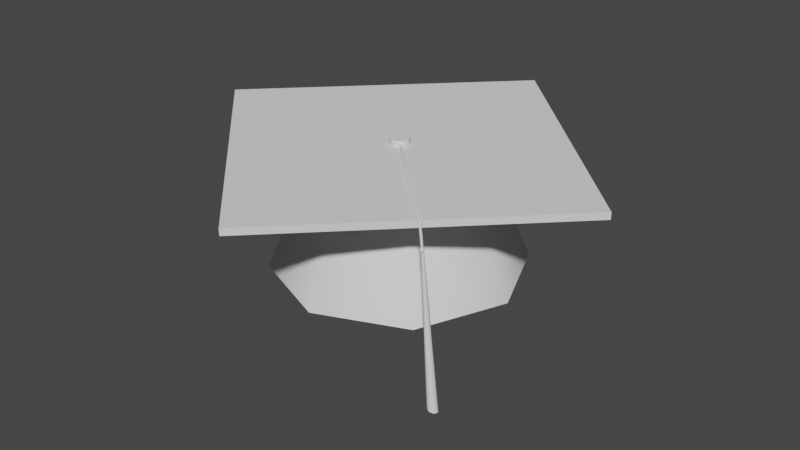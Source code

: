 # Source: GraduationCap.blend  (saved by Blender 2.82.7; exported with 4.5.12 LTS)
import bpy
from mathutils import Matrix  # noqa: F401  (used for matrix-valued properties, if any)

bpy.ops.wm.read_factory_settings(use_empty=True)
scene = bpy.context.scene
scene.name = 'Scene'

# ---- collections
col_collection = bpy.data.collections.new('Collection'); scene.collection.children.link(col_collection)

# ---- world
world_world = bpy.data.worlds.new('World'); scene.world = world_world
world_world.use_nodes = True; world_world.node_tree.nodes.clear()
_N = world_world.node_tree.nodes; _L = world_world.node_tree.links
n0 = _N.new('ShaderNodeOutputWorld'); n0.name = 'World Output'; n0.location = (300, 300)
n1 = _N.new('ShaderNodeBackground'); n1.name = 'Background'; n1.location = (10, 300)
n1.inputs[0].default_value = (0.05088, 0.05088, 0.05088, 1.0)
_L.new(n1.outputs[0], n0.inputs[0])
n0.is_active_output = True
world_world.color = (0.05088, 0.05088, 0.05088)
world_world.use_sun_shadow = False
world_world.sun_shadow_jitter_overblur = 0.0

# ---- meshes
me_sphere = bpy.data.meshes.new('Sphere')
me_sphere.from_pydata([(-1.801e-09, 1.081, -4.371e-08), (-1.068e-07, 4.423e-08, 1.0), (0.2706, 0.2706, 0.9914), (0.5, 0.5, 0.7071), (0.6533, 0.6533, 0.3827), (0.7641, 0.7641, -4.371e-08), (0.3827, 1.485e-07, 0.9914), (0.7071, 1.634e-07, 0.7071), (0.9239, 1.634e-07, 0.3827), (1.081, 1.294e-07, -4.371e-08), (0.2706, -0.2706, 0.9914), (0.5, -0.5, 0.7071), (0.6533, -0.6533, 0.3827), (0.7641, -0.7641, -4.371e-08), (1.244e-08, -0.3827, 0.9914), (1.244e-08, -0.7071, 0.7071), (4.224e-08, -0.9239, 0.3827), (1.164e-08, -1.081, -4.371e-08), (-0.2706, -0.2706, 0.9914), (-0.5, -0.5, 0.7071), (-0.6533, -0.6533, 0.3827), (-0.7641, -0.7641, -4.371e-08), (-0.3827, 1.634e-07, 0.9914), (-0.7071, 1.634e-07, 0.7071), (-0.9239, 1.038e-07, 0.3827), (-1.081, 1.616e-07, -4.371e-08), (-0.2706, 0.2706, 0.9914), (-0.5, 0.5, 0.7071), (-0.6533, 0.6533, 0.3827), (-0.7641, 0.7641, -4.371e-08), (-2.462e-09, 0.3827, 0.9914), (-1.736e-08, 0.7071, 0.7071), (-4.717e-08, 0.9239, 0.3827), (0.0, -1.893, 0.9844), (0.0, -1.893, 1.044), (-1.893, 0.0, 0.9844), (-1.893, 0.0, 1.044), (1.893, 0.0, 0.9844), (1.893, 0.0, 1.044), (0.0, 1.893, 0.9844), (0.0, 1.893, 1.044), (-5.215e-08, 0.08205, 1.037), (-5.215e-08, 0.08205, 1.094), (0.05802, 0.05802, 1.037), (0.05802, 0.05802, 1.094), (0.08205, 1.118e-08, 1.037), (0.08205, 1.118e-08, 1.094), (0.05802, -0.05802, 1.037), (0.05802, -0.05802, 1.094), (-6.706e-08, -0.08205, 1.037), (-6.706e-08, -0.08205, 1.094), (-0.05802, -0.05802, 1.037), (-0.05802, -0.05802, 1.094), (-0.08205, 2.235e-08, 1.037), (-0.08205, 2.235e-08, 1.094), (-0.05802, 0.05802, 1.037), (-0.05802, 0.05802, 1.094), (-0.02373, 0.03387, 1.057), (0.9538, -0.9334, 1.053), (-0.02603, 0.03158, 1.049), (0.9515, -0.9357, 1.045), (-0.03157, 0.02603, 1.046), (0.946, -0.9412, 1.042), (-0.03712, 0.02049, 1.049), (0.9405, -0.9467, 1.045), (-0.03941, 0.01819, 1.057), (0.9382, -0.949, 1.053), (-0.03712, 0.02049, 1.065), (0.9405, -0.9467, 1.061), (-0.03157, 0.02603, 1.068), (0.946, -0.9412, 1.064), (-0.02603, 0.03158, 1.065), (0.9515, -0.9357, 1.061), (0.9729, -0.9462, 1.034), (0.9793, -0.9484, 1.039), (0.966, -0.9501, 1.031), (0.9626, -0.9578, 1.032), (0.9647, -0.9648, 1.036), (0.9711, -0.967, 1.042), (0.978, -0.963, 1.045), (0.9814, -0.9553, 1.044), (0.9791, -0.954, 1.016), (0.987, -0.9571, 1.015), (0.9716, -0.9574, 1.017), (0.9687, -0.9652, 1.019), (0.9722, -0.9729, 1.02), (0.9801, -0.9759, 1.019), (0.9877, -0.9726, 1.017), (0.9905, -0.9648, 1.015), (0.9933, -0.9587, 0.9526), (1.001, -0.9617, 0.9516), (0.9857, -0.962, 0.9544), (0.9829, -0.9698, 0.956), (0.9864, -0.9775, 0.9565), (0.9943, -0.9806, 0.9556), (1.002, -0.9773, 0.9538), (1.005, -0.9694, 0.9522), (1.008, -0.9627, 0.8391), (1.016, -0.9658, 0.8381), (1.001, -0.966, 0.8409), (0.9979, -0.9739, 0.8425), (1.001, -0.9816, 0.843), (1.009, -0.9846, 0.8421), (1.017, -0.9813, 0.8403), (1.02, -0.9735, 0.8387), (1.006, -0.9633, 0.861), (1.006, -0.9564, 0.835), (1.006, -0.9729, 0.8635), (1.012, -0.9661, 0.861), (1.017, -0.9612, 0.854), (1.019, -0.9594, 0.8445), (1.017, -0.9612, 0.835), (1.012, -0.9661, 0.828), (1.015, -0.9729, 0.861), (1.022, -0.9729, 0.854), (1.025, -0.9729, 0.8445), (1.022, -0.9729, 0.835), (1.015, -0.9729, 0.828), (1.012, -0.9796, 0.861), (1.017, -0.9845, 0.854), (1.019, -0.9863, 0.8445), (1.017, -0.9845, 0.835), (1.012, -0.9796, 0.828), (1.006, -0.9729, 0.8254), (1.006, -0.9824, 0.861), (1.006, -0.9893, 0.854), (1.006, -0.9919, 0.8445), (1.006, -0.9893, 0.835), (1.006, -0.9824, 0.828), (0.9989, -0.9796, 0.861), (0.9939, -0.9845, 0.854), (0.9921, -0.9863, 0.8445), (0.9939, -0.9845, 0.835), (0.9989, -0.9796, 0.828), (0.9961, -0.9729, 0.861), (0.9891, -0.9729, 0.854), (0.9865, -0.9729, 0.8445), (0.9891, -0.9729, 0.835), (0.9961, -0.9729, 0.828), (0.9989, -0.9661, 0.861), (0.9939, -0.9612, 0.854), (0.9921, -0.9594, 0.8445), (0.9939, -0.9612, 0.835), (0.9989, -0.9661, 0.828), (1.006, -0.9564, 0.854), (1.006, -0.9538, 0.8445), (1.006, -0.9633, 0.828), (1.005, -0.9587, 0.8424), (1.013, -0.9617, 0.8415), (0.9977, -0.962, 0.8442), (0.9948, -0.9698, 0.8459), (0.9983, -0.9775, 0.8464), (1.006, -0.9806, 0.8455), (1.014, -0.9773, 0.8437), (1.017, -0.9694, 0.842), (1.12, -0.9293, -0.4433), (1.151, -0.9417, -0.447), (1.089, -0.9429, -0.436), (1.077, -0.9745, -0.4294), (1.092, -1.006, -0.4273), (1.123, -1.018, -0.431), (1.154, -1.004, -0.4383), (1.166, -0.9728, -0.4449)], [], [(30, 1, 2), (0, 32, 4, 5), (31, 30, 2, 3), (32, 31, 3, 4), (5, 4, 8, 9), (3, 2, 6, 7), (4, 3, 7, 8), (2, 1, 6), (8, 7, 11, 12), (6, 1, 10), (9, 8, 12, 13), (7, 6, 10, 11), (12, 11, 15, 16), (10, 1, 14), (13, 12, 16, 17), (11, 10, 14, 15), (17, 16, 20, 21), (15, 14, 18, 19), (16, 15, 19, 20), (14, 1, 18), (19, 18, 22, 23), (20, 19, 23, 24), (18, 1, 22), (21, 20, 24, 25), (24, 23, 27, 28), (22, 1, 26), (25, 24, 28, 29), (23, 22, 26, 27), (26, 1, 30), (29, 28, 32, 0), (27, 26, 30, 31), (28, 27, 31, 32), (33, 34, 36, 35), (35, 36, 40, 39), (39, 40, 38, 37), (37, 38, 34, 33), (35, 39, 37, 33), (40, 36, 34, 38), (41, 42, 44, 43), (43, 44, 46, 45), (45, 46, 48, 47), (47, 48, 50, 49), (49, 50, 52, 51), (51, 52, 54, 53), (44, 42, 56, 54, 52, 50, 48, 46), (53, 54, 56, 55), (55, 56, 42, 41), (41, 43, 45, 47, 49, 51, 53, 55), (57, 58, 60, 59), (59, 60, 62, 61), (61, 62, 64, 63), (63, 64, 66, 65), (65, 66, 68, 67), (67, 68, 70, 69), (64, 62, 75, 76), (69, 70, 72, 71), (71, 72, 58, 57), (57, 59, 61, 63, 65, 67, 69, 71), (80, 79, 87, 88), (70, 68, 78, 79), (66, 64, 76, 77), (72, 70, 79, 80), (62, 60, 73, 75), (68, 66, 77, 78), (58, 72, 80, 74), (60, 58, 74, 73), (83, 81, 89, 91), (78, 77, 85, 86), (76, 75, 83, 84), (73, 74, 82, 81), (74, 80, 88, 82), (79, 78, 86, 87), (77, 76, 84, 85), (75, 73, 81, 83), (90, 96, 104, 98), (88, 87, 95, 96), (86, 85, 93, 94), (84, 83, 91, 92), (81, 82, 90, 89), (82, 88, 96, 90), (87, 86, 94, 95), (85, 84, 92, 93), (97, 98, 104, 103, 102, 101, 100, 99), (95, 94, 102, 103), (93, 92, 100, 101), (91, 89, 97, 99), (96, 95, 103, 104), (94, 93, 101, 102), (92, 91, 99, 100), (89, 90, 98, 97), (146, 106, 111, 112), (145, 144, 109, 110), (105, 107, 108), (123, 146, 112), (106, 145, 110, 111), (144, 105, 108, 109), (110, 109, 114, 115), (108, 107, 113), (123, 112, 117), (111, 110, 115, 116), (109, 108, 113, 114), (112, 111, 116, 117), (113, 107, 118), (123, 117, 122), (116, 115, 120, 121), (114, 113, 118, 119), (117, 116, 121, 122), (115, 114, 119, 120), (123, 122, 128), (121, 120, 126, 127), (119, 118, 124, 125), (122, 121, 127, 128), (120, 119, 125, 126), (118, 107, 124), (123, 128, 133), (127, 126, 131, 132), (125, 124, 129, 130), (128, 127, 132, 133), (126, 125, 130, 131), (124, 107, 129), (123, 133, 138), (132, 131, 136, 137), (130, 129, 134, 135), (133, 132, 137, 138), (131, 130, 135, 136), (129, 107, 134), (137, 136, 141, 142), (135, 134, 139, 140), (138, 137, 142, 143), (136, 135, 140, 141), (134, 107, 139), (123, 138, 143), (140, 139, 105, 144), (143, 142, 106, 146), (141, 140, 144, 145), (139, 107, 105), (123, 143, 146), (142, 141, 145, 106), (148, 154, 162, 156), (153, 152, 160, 161), (151, 150, 158, 159), (149, 147, 155, 157), (154, 153, 161, 162), (152, 151, 159, 160), (150, 149, 157, 158), (147, 148, 156, 155), (155, 156, 162, 161, 160, 159, 158, 157)])
me_sphere.polygons.foreach_set('use_smooth', [True] * 147)
_uv = me_sphere.uv_layers.new(name='UVMap')
_uv.uv.foreach_set('vector', [0.75, 0.875, 0.6875, 1.0, 0.625, 0.875, 0.75, 0.5, 0.75, 0.625, 0.625, 0.625, 0.625, 0.5, 0.75, 0.75, 0.75, 0.875, 0.625, 0.875, 0.625, 0.75, 0.75, 0.625, 0.75, 0.75, 0.625, 0.75, 0.625, 0.625, 0.625, 0.5, 0.625, 0.625, 0.5, 0.625, 0.5, 0.5, 0.625, 0.75, 0.625, 0.875, 0.5, 0.875, 0.5, 0.75, 0.625, 0.625, 0.625, 0.75, 0.5, 0.75, 0.5, 0.625, 0.625, 0.875, 0.5625, 1.0, 0.5, 0.875, 0.5, 0.625, 0.5, 0.75, 0.375, 0.75, 0.375, 0.625, 0.5, 0.875, 0.4375, 1.0, 0.375, 0.875, 0.5, 0.5, 0.5, 0.625, 0.375, 0.625, 0.375, 0.5, 0.5, 0.75, 0.5, 0.875, 0.375, 0.875, 0.375, 0.75, 0.375, 0.625, 0.375, 0.75, 0.25, 0.75, 0.25, 0.625, 0.375, 0.875, 0.3125, 1.0, 0.25, 0.875, 0.375, 0.5, 0.375, 0.625, 0.25, 0.625, 0.25, 0.5, 0.375, 0.75, 0.375, 0.875, 0.25, 0.875, 0.25, 0.75, 0.25, 0.5, 0.25, 0.625, 0.125, 0.625, 0.125, 0.5, 0.25, 0.75, 0.25, 0.875, 0.125, 0.875, 0.125, 0.75, 0.25, 0.625, 0.25, 0.75, 0.125, 0.75, 0.125, 0.625, 0.25, 0.875, 0.1875, 1.0, 0.125, 0.875, 0.125, 0.75, 0.125, 0.875, 0.0, 0.875, 0.0, 0.75, 0.125, 0.625, 0.125, 0.75, 0.0, 0.75, 0.0, 0.625, 0.125, 0.875, 0.0625, 1.0, 0.0, 0.875, 0.125, 0.5, 0.125, 0.625, 0.0, 0.625, 0.0, 0.5, 1.0, 0.625, 1.0, 0.75, 0.875, 0.75, 0.875, 0.625, 1.0, 0.875, 0.9375, 1.0, 0.875, 0.875, 1.0, 0.5, 1.0, 0.625, 0.875, 0.625, 0.875, 0.5, 1.0, 0.75, 1.0, 0.875, 0.875, 0.875, 0.875, 0.75, 0.875, 0.875, 0.8125, 1.0, 0.75, 0.875, 0.875, 0.5, 0.875, 0.625, 0.75, 0.625, 0.75, 0.5, 0.875, 0.75, 0.875, 0.875, 0.75, 0.875, 0.75, 0.75, 0.875, 0.625, 0.875, 0.75, 0.75, 0.75, 0.75, 0.625, 0.375, 0.0, 0.625, 0.0, 0.625, 0.25, 0.375, 0.25, 0.375, 0.25, 0.625, 0.25, 0.625, 0.5, 0.375, 0.5, 0.375, 0.5, 0.625, 0.5, 0.625, 0.75, 0.375, 0.75, 0.375, 0.75, 0.625, 0.75, 0.625, 1.0, 0.375, 1.0, 0.125, 0.5, 0.375, 0.5, 0.375, 0.75, 0.125, 0.75, 0.625, 0.5, 0.875, 0.5, 0.875, 0.75, 0.625, 0.75, 1.0, 0.5, 1.0, 1.0, 0.875, 1.0, 0.875, 0.5, 0.875, 0.5, 0.875, 1.0, 0.75, 1.0, 0.75, 0.5, 0.75, 0.5, 0.75, 1.0, 0.625, 1.0, 0.625, 0.5, 0.625, 0.5, 0.625, 1.0, 0.5, 1.0, 0.5, 0.5, 0.5, 0.5, 0.5, 1.0, 0.375, 1.0, 0.375, 0.5, 0.375, 0.5, 0.375, 1.0, 0.25, 1.0, 0.25, 0.5, 0.4197, 0.4197, 0.25, 0.49, 0.08029, 0.4197, 0.01, 0.25, 0.08029, 0.08029, 0.25, 0.01, 0.4197, 0.08029, 0.49, 0.25, 0.25, 0.5, 0.25, 1.0, 0.125, 1.0, 0.125, 0.5, 0.125, 0.5, 0.125, 1.0, 0.0, 1.0, 0.0, 0.5, 0.75, 0.49, 0.9197, 0.4197, 0.99, 0.25, 0.9197, 0.08029, 0.75, 0.01, 0.5803, 0.08029, 0.51, 0.25, 0.5803, 0.4197, 1.0, 0.5, 1.0, 1.0, 0.875, 1.0, 0.875, 0.5, 0.875, 0.5, 0.875, 1.0, 0.75, 1.0, 0.75, 0.5, 0.75, 0.5, 0.75, 1.0, 0.625, 1.0, 0.625, 0.5, 0.625, 0.5, 0.625, 1.0, 0.5, 1.0, 0.5, 0.5, 0.5, 0.5, 0.5, 1.0, 0.375, 1.0, 0.375, 0.5, 0.375, 0.5, 0.375, 1.0, 0.25, 1.0, 0.25, 0.5, 0.625, 1.0, 0.75, 1.0, 0.75, 1.0, 0.625, 1.0, 0.25, 0.5, 0.25, 1.0, 0.125, 1.0, 0.125, 0.5, 0.125, 0.5, 0.125, 1.0, 0.0, 1.0, 0.0, 0.5, 0.75, 0.49, 0.9197, 0.4197, 0.99, 0.25, 0.9197, 0.08029, 0.75, 0.01, 0.5803, 0.08029, 0.51, 0.25, 0.5803, 0.4197, 0.125, 1.0, 0.25, 1.0, 0.25, 1.0, 0.125, 1.0, 0.25, 1.0, 0.375, 1.0, 0.375, 1.0, 0.25, 1.0, 0.5, 1.0, 0.625, 1.0, 0.625, 1.0, 0.5, 1.0, 0.125, 1.0, 0.25, 1.0, 0.25, 1.0, 0.125, 1.0, 0.75, 1.0, 0.875, 1.0, 0.875, 1.0, 0.75, 1.0, 0.375, 1.0, 0.5, 1.0, 0.5, 1.0, 0.375, 1.0, 0.0, 1.0, 0.125, 1.0, 0.125, 1.0, 0.0, 1.0, 0.875, 1.0, 1.0, 1.0, 1.0, 1.0, 0.875, 1.0, 0.75, 1.0, 0.875, 1.0, 0.875, 1.0, 0.75, 1.0, 0.375, 1.0, 0.5, 1.0, 0.5, 1.0, 0.375, 1.0, 0.625, 1.0, 0.75, 1.0, 0.75, 1.0, 0.625, 1.0, 0.875, 1.0, 1.0, 1.0, 1.0, 1.0, 0.875, 1.0, 0.0, 1.0, 0.125, 1.0, 0.125, 1.0, 0.0, 1.0, 0.25, 1.0, 0.375, 1.0, 0.375, 1.0, 0.25, 1.0, 0.5, 1.0, 0.625, 1.0, 0.625, 1.0, 0.5, 1.0, 0.75, 1.0, 0.875, 1.0, 0.875, 1.0, 0.75, 1.0, 0.0, 1.0, 0.125, 1.0, 0.125, 1.0, 0.0, 1.0, 0.125, 1.0, 0.25, 1.0, 0.25, 1.0, 0.125, 1.0, 0.375, 1.0, 0.5, 1.0, 0.5, 1.0, 0.375, 1.0, 0.625, 1.0, 0.75, 1.0, 0.75, 1.0, 0.625, 1.0, 0.875, 1.0, 1.0, 1.0, 1.0, 1.0, 0.875, 1.0, 0.0, 1.0, 0.125, 1.0, 0.125, 1.0, 0.0, 1.0, 0.25, 1.0, 0.375, 1.0, 0.375, 1.0, 0.25, 1.0, 0.5, 1.0, 0.625, 1.0, 0.625, 1.0, 0.5, 1.0, 0.4197, 0.4197, 0.25, 0.49, 0.08029, 0.4197, 0.01, 0.25, 0.08029, 0.08029, 0.25, 0.01, 0.4197, 0.08029, 0.49, 0.25, 0.25, 1.0, 0.375, 1.0, 0.375, 1.0, 0.25, 1.0, 0.5, 1.0, 0.625, 1.0, 0.625, 1.0, 0.5, 1.0, 0.75, 1.0, 0.875, 1.0, 0.875, 1.0, 0.75, 1.0, 0.125, 1.0, 0.25, 1.0, 0.25, 1.0, 0.125, 1.0, 0.375, 1.0, 0.5, 1.0, 0.5, 1.0, 0.375, 1.0, 0.625, 1.0, 0.75, 1.0, 0.75, 1.0, 0.625, 1.0, 0.875, 1.0, 1.0, 1.0, 1.0, 1.0, 0.875, 1.0, 0.75, 0.1667, 0.75, 0.3333, 0.625, 0.3333, 0.625, 0.1667, 0.75, 0.5, 0.75, 0.6667, 0.625, 0.6667, 0.625, 0.5, 0.75, 0.8333, 0.6875, 1.0, 0.625, 0.8333, 0.6875, 0.0, 0.75, 0.1667, 0.625, 0.1667, 0.75, 0.3333, 0.75, 0.5, 0.625, 0.5, 0.625, 0.3333, 0.75, 0.6667, 0.75, 0.8333, 0.625, 0.8333, 0.625, 0.6667, 0.625, 0.5, 0.625, 0.6667, 0.5, 0.6667, 0.5, 0.5, 0.625, 0.8333, 0.5625, 1.0, 0.5, 0.8333, 0.5625, 0.0, 0.625, 0.1667, 0.5, 0.1667, 0.625, 0.3333, 0.625, 0.5, 0.5, 0.5, 0.5, 0.3333, 0.625, 0.6667, 0.625, 0.8333, 0.5, 0.8333, 0.5, 0.6667, 0.625, 0.1667, 0.625, 0.3333, 0.5, 0.3333, 0.5, 0.1667, 0.5, 0.8333, 0.4375, 1.0, 0.375, 0.8333, 0.4375, 0.0, 0.5, 0.1667, 0.375, 0.1667, 0.5, 0.3333, 0.5, 0.5, 0.375, 0.5, 0.375, 0.3333, 0.5, 0.6667, 0.5, 0.8333, 0.375, 0.8333, 0.375, 0.6667, 0.5, 0.1667, 0.5, 0.3333, 0.375, 0.3333, 0.375, 0.1667, 0.5, 0.5, 0.5, 0.6667, 0.375, 0.6667, 0.375, 0.5, 0.3125, 0.0, 0.375, 0.1667, 0.25, 0.1667, 0.375, 0.3333, 0.375, 0.5, 0.25, 0.5, 0.25, 0.3333, 0.375, 0.6667, 0.375, 0.8333, 0.25, 0.8333, 0.25, 0.6667, 0.375, 0.1667, 0.375, 0.3333, 0.25, 0.3333, 0.25, 0.1667, 0.375, 0.5, 0.375, 0.6667, 0.25, 0.6667, 0.25, 0.5, 0.375, 0.8333, 0.3125, 1.0, 0.25, 0.8333, 0.1875, 0.0, 0.25, 0.1667, 0.125, 0.1667, 0.25, 0.3333, 0.25, 0.5, 0.125, 0.5, 0.125, 0.3333, 0.25, 0.6667, 0.25, 0.8333, 0.125, 0.8333, 0.125, 0.6667, 0.25, 0.1667, 0.25, 0.3333, 0.125, 0.3333, 0.125, 0.1667, 0.25, 0.5, 0.25, 0.6667, 0.125, 0.6667, 0.125, 0.5, 0.25, 0.8333, 0.1875, 1.0, 0.125, 0.8333, 0.0625, 0.0, 0.125, 0.1667, 0.0, 0.1667, 0.125, 0.3333, 0.125, 0.5, 0.0, 0.5, 0.0, 0.3333, 0.125, 0.6667, 0.125, 0.8333, 0.0, 0.8333, 0.0, 0.6667, 0.125, 0.1667, 0.125, 0.3333, 0.0, 0.3333, 0.0, 0.1667, 0.125, 0.5, 0.125, 0.6667, 0.0, 0.6667, 0.0, 0.5, 0.125, 0.8333, 0.0625, 1.0, 0.0, 0.8333, 1.0, 0.3333, 1.0, 0.5, 0.875, 0.5, 0.875, 0.3333, 1.0, 0.6667, 1.0, 0.8333, 0.875, 0.8333, 0.875, 0.6667, 1.0, 0.1667, 1.0, 0.3333, 0.875, 0.3333, 0.875, 0.1667, 1.0, 0.5, 1.0, 0.6667, 0.875, 0.6667, 0.875, 0.5, 1.0, 0.8333, 0.9375, 1.0, 0.875, 0.8333, 0.9375, 0.0, 1.0, 0.1667, 0.875, 0.1667, 0.875, 0.6667, 0.875, 0.8333, 0.75, 0.8333, 0.75, 0.6667, 0.875, 0.1667, 0.875, 0.3333, 0.75, 0.3333, 0.75, 0.1667, 0.875, 0.5, 0.875, 0.6667, 0.75, 0.6667, 0.75, 0.5, 0.875, 0.8333, 0.8125, 1.0, 0.75, 0.8333, 0.8125, 0.0, 0.875, 0.1667, 0.75, 0.1667, 0.875, 0.3333, 0.875, 0.5, 0.75, 0.5, 0.75, 0.3333, 0.0, 1.0, 0.125, 1.0, 0.125, 1.0, 0.0, 1.0, 0.25, 1.0, 0.375, 1.0, 0.375, 1.0, 0.25, 1.0, 0.5, 1.0, 0.625, 1.0, 0.625, 1.0, 0.5, 1.0, 0.75, 1.0, 0.875, 1.0, 0.875, 1.0, 0.75, 1.0, 0.125, 1.0, 0.25, 1.0, 0.25, 1.0, 0.125, 1.0, 0.375, 1.0, 0.5, 1.0, 0.5, 1.0, 0.375, 1.0, 0.625, 1.0, 0.75, 1.0, 0.75, 1.0, 0.625, 1.0, 0.875, 1.0, 1.0, 1.0, 1.0, 1.0, 0.875, 1.0, 0.875, 1.0, 0.0, 1.0, 0.125, 1.0, 0.25, 1.0, 0.375, 1.0, 0.5, 1.0, 0.625, 1.0, 0.75, 1.0])
me_sphere.use_remesh_fix_poles = True
me_sphere.use_remesh_preserve_attributes = False
me_sphere.use_mirror_vertex_groups = False
me_sphere.update()

# ---- objects
ob_graduationcap = bpy.data.objects.new('GraduationCap', me_sphere)

# ---- transforms, parenting, visibility, modifiers, constraints
ob_graduationcap.location = (0.0, 0.0, 0.0)
ob_graduationcap.lineart.crease_threshold = 0.0
_m = ob_graduationcap.modifiers.new('EdgeSplit', 'EDGE_SPLIT')
_m.split_angle = 0.8727

# ---- collection membership
col_collection.objects.link(ob_graduationcap)

# ---- scene / render settings (as saved in the file)
scene.frame_start = 1; scene.frame_end = 250; scene.frame_set(1)
scene.render.engine = 'BLENDER_EEVEE_NEXT'
scene.cycles.use_denoising = False
scene.cycles.samples = 128
scene.cycles.sampling_pattern = 'TABULATED_SOBOL'
scene.cycles.use_adaptive_sampling = False
scene.cycles.use_light_tree = False
scene.view_settings.view_transform = 'Filmic'
bpy.context.view_layer.update()

# ---- added for rendering (the .blend has no active camera and no usable light): camera, sun
cam_auto = bpy.data.cameras.new('AutoCamera')
cam_auto.lens = 50.0
cam_auto.sensor_width = 36.0
cam_auto.clip_end = 1000.0
ob_auto_camera = bpy.data.objects.new('AutoCamera', cam_auto)
scene.collection.objects.link(ob_auto_camera)
ob_auto_camera.location = (5.15558, -6.1867, 4.44801)
ob_auto_camera.rotation_euler = (1.09748, -7.21219e-08, 0.694738)
scene.camera = ob_auto_camera
light_auto_sun = bpy.data.lights.new('AutoSun', 'SUN')
light_auto_sun.energy = 3.0
light_auto_sun.angle = 0.0523599
ob_auto_sun = bpy.data.objects.new('AutoSun', light_auto_sun)
scene.collection.objects.link(ob_auto_sun)
ob_auto_sun.rotation_euler = (0.872665, 0.174533, 0.523599)
bpy.context.view_layer.update()
